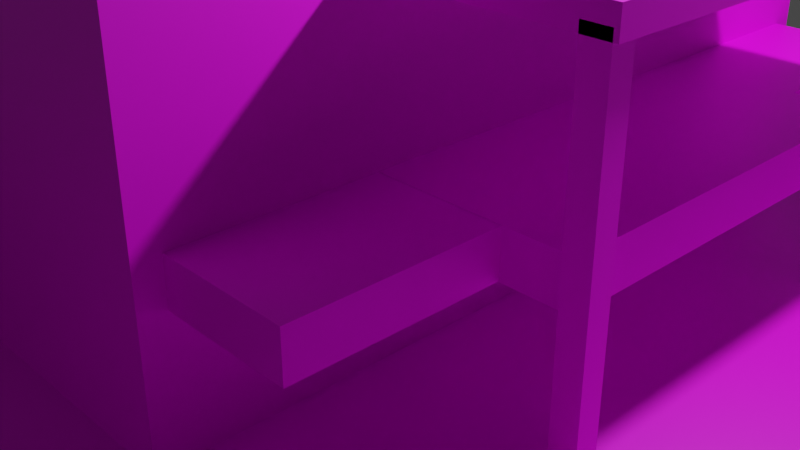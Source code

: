 # Source: 1maison_5.blend  (saved by Blender 2.92.15; exported with 4.5.12 LTS)
import bpy
from mathutils import Matrix  # noqa: F401  (used for matrix-valued properties, if any)

bpy.ops.wm.read_factory_settings(use_empty=True)
scene = bpy.context.scene
scene.name = 'Scene'

# ---- collections
col_collection = bpy.data.collections.new('Collection'); scene.collection.children.link(col_collection)

# ---- images (referenced by path relative to the original .blend; pixels are not part of the script)
import os
ASSET_DIR = os.environ.get("B2B_ASSET_DIR", "")  # directory of the original .blend (textures are referenced by path, not embedded)
HERE = os.path.dirname(os.path.abspath(__file__))  # packed textures are extracted next to this script under _unpacked/

def load_image(name, relpath, width, height, colorspace="sRGB"):
    """Load a texture the original file referenced (path relative to the .blend, or extracted next to this script)."""
    p = next((c for c in (os.path.join(HERE, relpath), os.path.join(ASSET_DIR, relpath)) if relpath and os.path.exists(c)), "")
    if p:
        img = bpy.data.images.load(p, check_existing=True)
        img.name = name
    else:  # same state as the original file: an image datablock whose file is absent (Cycles renders it pink)
        img = bpy.data.images.new(name, width, height)
        img.source = "FILE"
        img.filepath = "//" + (relpath or name)
    img.colorspace_settings.name = colorspace
    return img
img_t_1maison_1 = load_image('T_1maison_1', 'Texture_1maison_5.png', 1024, 1024, 'sRGB')

# ---- materials (node trees are filled in below, after node groups)
mat_mat_riau = bpy.data.materials.new('Matériau')
mat_mat_riau.use_transparent_shadow = False

# ---- material node trees
mat_mat_riau.use_nodes = True; mat_mat_riau.node_tree.nodes.clear()
_N = mat_mat_riau.node_tree.nodes; _L = mat_mat_riau.node_tree.links
n0 = _N.new('ShaderNodeBsdfPrincipled'); n0.name = 'Principled BSDF'; n0.location = (10, 300)
n0.distribution = 'GGX'
n0.subsurface_method = 'BURLEY'
n0.inputs[3].default_value = 1.45
n0.inputs[27].default_value = (0.0, 0.0, 0.0, 1.0)
n0.inputs[28].default_value = 1.0
n1 = _N.new('ShaderNodeOutputMaterial'); n1.name = 'Material Output'; n1.location = (300, 300)
n2 = _N.new('ShaderNodeTexImage'); n2.name = 'Texture image'; n2.location = (-385, 163)
n2.image = img_t_1maison_1
_L.new(n0.outputs[0], n1.inputs[0])
_L.new(n2.outputs[0], n0.inputs[0])
n1.is_active_output = True

# ---- world
world_world = bpy.data.worlds.new('World'); scene.world = world_world
world_world.use_nodes = True; world_world.node_tree.nodes.clear()
_N = world_world.node_tree.nodes; _L = world_world.node_tree.links
n0 = _N.new('ShaderNodeOutputWorld'); n0.name = 'World Output'; n0.location = (300, 300)
n1 = _N.new('ShaderNodeBackground'); n1.name = 'Background'; n1.location = (10, 300)
n1.inputs[0].default_value = (0.05088, 0.05088, 0.05088, 1.0)
_L.new(n1.outputs[0], n0.inputs[0])
n0.is_active_output = True
world_world.color = (0.05088, 0.05088, 0.05088)
world_world.use_sun_shadow = False
world_world.sun_shadow_jitter_overblur = 0.0

# ---- cameras
cam_camera = bpy.data.cameras.new('Camera')
cam_camera.clip_end = 100.0
cam_camera.ortho_scale = 7.314

# ---- lights
light_light = bpy.data.lights.new('Light', 'POINT')
light_light.transmission_factor = 0.0
light_light.energy = 1000.0
light_light.shadow_soft_size = 0.1
light_light.shadow_maximum_resolution = 0.006
light_light.use_absolute_resolution = True

# ---- meshes
me_plan = bpy.data.meshes.new('Plan')
me_plan.from_pydata([(-1.0, -1.0, 0.0), (1.0, -1.0, 0.0), (-1.0, 1.0, 0.0), (1.0, 1.0, 0.0), (-0.3184, -0.5304, -0.0524), (-0.294, -0.506, 0.4832), (-0.3184, 0.532, -0.0524), (-0.294, 0.5076, 0.4832), (0.237, -0.5304, -0.0524), (0.2127, -0.506, 0.4832), (0.237, 0.532, -0.0524), (0.2127, 0.5076, 0.4832), (-0.94, 0.9332, -0.02139), (-0.94, 0.9332, 0.04188), (-0.94, 0.9647, -0.02139), (-0.94, 0.9647, 0.04188), (0.9629, 0.9332, -0.02139), (0.9629, 0.9332, 0.04188), (0.9629, 0.9647, -0.02139), (0.9629, 0.9647, 0.04188), (-0.9455, -0.964, -0.01852), (-0.9455, -0.964, 0.04475), (-0.9455, -0.9325, -0.01852), (-0.9455, -0.9325, 0.04475), (0.9633, -0.964, -0.01852), (0.9633, -0.964, 0.04475), (0.9633, -0.9325, -0.01852), (0.9633, -0.9325, 0.04475), (-0.9413, -0.9641, -0.02142), (-0.9413, -0.9641, 0.04463), (-0.9728, -0.9641, -0.02142), (-0.9728, -0.9641, 0.04463), (-0.9354, 0.9637, -0.02142), (-0.9354, 0.9637, 0.04463), (-0.9669, 0.9638, -0.02142), (-0.9669, 0.9638, 0.04463), (0.1889, -0.2644, 0.4159), (0.1889, -0.2644, 0.4476), (0.1889, 0.2709, 0.4159), (0.1889, 0.2709, 0.4476), (0.5167, -0.2644, 0.4159), (0.5167, -0.2644, 0.4476), (0.5167, 0.2709, 0.4159), (0.5167, 0.2709, 0.4476), (0.4786, 0.2398, -0.04822), (0.4786, 0.2398, 0.4276), (0.4786, 0.2693, -0.04822), (0.4786, 0.2693, 0.4276), (0.511, 0.2398, -0.04822), (0.511, 0.2398, 0.4276), (0.511, 0.2693, -0.04822), (0.511, 0.2693, 0.4276), (0.2071, 0.5026, 0.2201), (0.2071, 0.5026, 0.1635), (0.2071, -0.4991, 0.2201), (0.2071, -0.4991, 0.1635), (0.4786, -0.2644, -0.04822), (0.4786, -0.2644, 0.4276), (0.4786, -0.2349, -0.04822), (0.4786, -0.2349, 0.4276), (0.511, -0.2644, -0.04822), (0.511, -0.2644, 0.4276), (0.511, -0.2349, -0.04822), (0.511, -0.2349, 0.4276), (0.234, -0.2511, 0.1625), (0.234, -0.2511, 0.2208), (0.234, 0.2554, 0.1625), (0.234, 0.2554, 0.2208), (0.4853, -0.2511, 0.1625), (0.4853, -0.2511, 0.2208), (0.4853, 0.2554, 0.1625), (0.4853, 0.2554, 0.2208), (0.3994, -0.4991, 0.1635), (0.3994, -0.4991, 0.2201), (0.3994, 0.5026, 0.1635), (0.3994, 0.5026, 0.2201), (-0.3184, -0.5304, 0.4832), (-0.3184, 0.532, 0.4832), (0.237, 0.532, 0.4832), (0.237, -0.5304, 0.4832), (-0.3184, -0.5304, 0.5016), (-0.3184, 0.532, 0.5016), (0.237, 0.532, 0.5016), (0.237, -0.5304, 0.5016), (-0.294, -0.506, 0.5016), (-0.294, 0.5076, 0.5016), (0.2127, 0.5076, 0.5016), (0.2127, -0.506, 0.5016)], [], [(0, 1, 3, 2), (4, 76, 77, 6), (6, 77, 78, 10), (10, 78, 79, 8), (8, 79, 76, 4), (11, 7, 5, 9), (12, 13, 15, 14), (14, 15, 19, 18), (18, 19, 17, 16), (16, 17, 13, 12), (14, 18, 16, 12), (19, 15, 13, 17), (20, 21, 23, 22), (22, 23, 27, 26), (26, 27, 25, 24), (24, 25, 21, 20), (22, 26, 24, 20), (27, 23, 21, 25), (28, 29, 31, 30), (30, 31, 35, 34), (34, 35, 33, 32), (32, 33, 29, 28), (30, 34, 32, 28), (35, 31, 29, 33), (36, 37, 39, 38), (38, 39, 43, 42), (42, 43, 41, 40), (40, 41, 37, 36), (43, 39, 37, 41), (44, 45, 47, 46), (46, 47, 51, 50), (50, 51, 49, 48), (48, 49, 45, 44), (51, 47, 45, 49), (55, 54, 52, 53), (56, 57, 59, 58), (58, 59, 63, 62), (62, 63, 61, 60), (60, 61, 57, 56), (63, 59, 57, 61), (64, 65, 67, 66), (66, 67, 71, 70), (70, 71, 69, 68), (68, 69, 65, 64), (71, 67, 65, 69), (53, 52, 75, 74), (74, 75, 73, 72), (72, 73, 54, 55), (75, 52, 54, 73), (5, 7, 85, 84), (76, 79, 83, 80), (11, 9, 87, 86), (77, 76, 80, 81), (84, 85, 81, 80), (85, 86, 82, 81), (86, 87, 83, 82), (87, 84, 80, 83), (78, 77, 81, 82), (9, 5, 84, 87), (7, 11, 86, 85), (79, 78, 82, 83)])
_uv = me_plan.uv_layers.new(name='CarteUV')
_uv.uv.foreach_set('vector', [-0.0002117, 0.9998, 0.000212, 0.6663, 0.3337, 0.6667, 0.3333, 1.0, 0.3449, 0.0006588, 0.3425, 0.1949, 0.08808, 0.1936, 0.09046, -0.0006381, 0.7013, 0.007553, 0.6993, 0.2529, 0.4345, 0.251, 0.4366, 0.005673, 0.995, 0.1364, 0.9961, 0.3176, 0.7522, 0.3184, 0.7512, 0.1371, 0.7013, 0.003758, 0.7005, 0.2563, 0.4366, 0.2555, 0.4375, 0.002933, 0.3554, 0.8612, 0.5831, 0.8612, 0.5831, 0.9918, 0.3554, 0.9918, 0.375, 0.0, 0.625, 0.0, 0.625, 0.25, 0.375, 0.25, 0.0169, 0.938, 0.06102, 0.938, 0.06102, 0.9821, 0.0169, 0.9821, 0.007604, 0.893, 0.0677, 0.893, 0.0677, 0.9531, 0.007604, 0.9531, 0.004503, 0.7314, 0.0403, 0.7314, 0.0403, 0.9814, 0.004503, 0.9814, 0.125, 0.5, 0.375, 0.5, 0.375, 0.75, 0.125, 0.75, 0.02507, 0.9392, 0.2751, 0.9392, 0.2751, 0.9794, 0.02507, 0.9794, 0.375, 0.0, 0.625, 0.0, 0.625, 0.25, 0.375, 0.25, 0.007604, 0.7104, 0.06539, 0.7104, 0.06539, 0.9604, 0.007604, 0.9604, 0.009154, 0.9442, 0.05056, 0.9442, 0.05056, 0.9856, 0.009154, 0.9856, 0.009154, 0.7128, 0.03211, 0.7128, 0.03211, 0.9628, 0.009154, 0.9628, 0.125, 0.5, 0.375, 0.5, 0.375, 0.75, 0.125, 0.75, 0.01112, 0.692, 0.06419, 0.692, 0.06419, 0.9887, 0.01112, 0.9887, 0.004503, 0.9264, 0.06293, 0.9264, 0.06293, 0.9848, 0.004503, 0.9848, 0.006053, 0.924, 0.07194, 0.924, 0.07194, 0.9899, 0.006053, 0.9899, 0.02931, 0.9489, 0.2793, 0.9489, 0.2793, 0.981, 0.02931, 0.981, 0.009154, 0.9186, 0.05953, 0.9186, 0.05953, 0.969, 0.009154, 0.969, 0.125, 0.5, 0.375, 0.5, 0.375, 0.75, 0.125, 0.75, 0.01112, 0.9278, 0.07671, 0.9278, 0.07671, 0.9934, 0.01112, 0.9934, 0.375, 0.0, 0.625, 0.0, 0.625, 0.25, 0.375, 0.25, 0.02311, 0.3911, 0.2731, 0.3911, 0.2731, 0.6411, 0.02311, 0.6411, 0.03706, 0.3837, 0.2871, 0.3837, 0.2871, 0.6337, 0.03706, 0.6337, 0.3161, 0.364, 0.5661, 0.364, 0.5661, 0.614, 0.3161, 0.614, 0.3863, 0.8531, 0.6363, 0.8531, 0.6363, 0.9887, 0.3863, 0.9887, 0.7393, 0.3395, 0.9893, 0.3395, 0.9893, 0.5895, 0.7393, 0.5895, 0.3254, 0.357, 0.5754, 0.357, 0.5754, 0.607, 0.3254, 0.607, 0.3455, 0.3744, 0.5955, 0.3744, 0.5955, 0.6244, 0.3455, 0.6244, 0.5393, 0.3764, 0.7893, 0.3764, 0.7893, 0.6264, 0.5393, 0.6264, 0.625, 0.5, 0.875, 0.5, 0.875, 0.75, 0.625, 0.75, 0.375, 0.0, 0.625, 0.0, 0.625, 0.25, 0.375, 0.25, 0.3921, 0.3906, 0.6421, 0.3906, 0.6421, 0.6406, 0.3921, 0.6406, 0.4293, 0.3601, 0.6793, 0.3601, 0.6793, 0.6101, 0.4293, 0.6101, 0.3424, 0.3992, 0.5924, 0.3992, 0.5924, 0.6492, 0.3424, 0.6492, 0.3998, 0.3919, 0.6498, 0.3919, 0.6498, 0.6419, 0.3998, 0.6419, 0.625, 0.5, 0.875, 0.5, 0.875, 0.75, 0.625, 0.75, 0.375, 0.0, 0.625, 0.0, 0.625, 0.25, 0.375, 0.25, 0.008004, 0.3115, 0.008004, 0.2819, 0.07554, 0.2819, 0.07554, 0.3115, 0.005459, 0.3107, 0.003759, 0.2811, 0.08446, 0.281, 0.08616, 0.3106, 0.005437, 0.315, 0.006885, 0.2811, 0.05692, 0.2813, 0.05547, 0.3152, 0.2576, 0.2192, 0.425, 0.2192, 0.425, 0.3066, 0.2576, 0.3066, 0.01204, 0.3113, 0.01179, 0.2813, 0.07835, 0.2812, 0.0786, 0.3112, 0.001322, 0.3104, 0.0006561, 0.2824, 0.1118, 0.2822, 0.1125, 0.3102, 0.007138, 0.3125, 0.01029, 0.2797, 0.08351, 0.2798, 0.08035, 0.3126, 0.7304, 0.04579, 0.9804, 0.04579, 0.9804, 0.1156, 0.7304, 0.1156, 0.4901, 0.5949, 0.4901, 0.4643, 0.4901, 0.4643, 0.4901, 0.5949, 0.04988, 0.6218, 0.04988, 0.3718, 0.04988, 0.3718, 0.04988, 0.6218, 0.2608, 0.4984, 0.2608, 0.629, 0.2608, 0.629, 0.2608, 0.4984, 0.09793, 0.6422, 0.09793, 0.3922, 0.09793, 0.3922, 0.09793, 0.6422, 0.3505, 0.5546, 0.3505, 0.424, 0.3615, 0.4209, 0.3615, 0.5578, 0.3505, 0.424, 0.1228, 0.424, 0.1119, 0.4209, 0.3615, 0.4209, 0.1228, 0.424, 0.1228, 0.5546, 0.1119, 0.5578, 0.1119, 0.4209, 0.1228, 0.5546, 0.3505, 0.5546, 0.3615, 0.5578, 0.1119, 0.5578, 0.5537, 0.6039, 0.5537, 0.3539, 0.5537, 0.3539, 0.5537, 0.6039, 0.2608, 0.629, 0.4885, 0.629, 0.4885, 0.629, 0.2608, 0.629, 0.4901, 0.4643, 0.2623, 0.4643, 0.2623, 0.4643, 0.4901, 0.4643, 0.5459, 0.6198, 0.5459, 0.3698, 0.5459, 0.3698, 0.5459, 0.6198])
me_plan.materials.append(mat_mat_riau)
me_plan.use_remesh_fix_poles = True
me_plan.use_remesh_preserve_attributes = False
me_plan.use_mirror_vertex_groups = False
me_plan.update()

# ---- objects
ob_light = bpy.data.objects.new('Light', light_light)
ob_camera = bpy.data.objects.new('Camera', cam_camera)
ob_plan = bpy.data.objects.new('Plan', me_plan)

# ---- transforms, parenting, visibility, modifiers, constraints
ob_light.location = (4.076, 1.005, 5.904)
ob_light.rotation_euler = (0.6503, 0.05522, 1.866)
ob_light.lock_rotations_4d = False
ob_light.empty_display_type = 'ARROWS'
ob_light.color = (0.0, 0.0, 0.0, 0.0)
ob_light.lineart.crease_threshold = 0.0
ob_camera.location = (7.359, -6.926, 4.958)
ob_camera.rotation_euler = (1.109, 0.0, 0.8149)
ob_camera.lock_rotations_4d = False
ob_camera.empty_display_type = 'ARROWS'
ob_camera.color = (0.0, 0.0, 0.0, 0.0)
ob_camera.display_type = 'WIRE'
ob_camera.lineart.crease_threshold = 0.0
ob_plan.location = (0.0, 0.0, 0.0)
ob_plan.scale = (7.5, 7.5, 7.5)
ob_plan.lineart.crease_threshold = 0.0

# ---- collection membership
col_collection.objects.link(ob_light)
col_collection.objects.link(ob_camera)
col_collection.objects.link(ob_plan)

# ---- scene / render settings (as saved in the file)
scene.camera = ob_camera
scene.frame_start = 1; scene.frame_end = 250; scene.frame_set(1)
scene.render.engine = 'BLENDER_EEVEE_NEXT'
scene.cycles.use_denoising = False
scene.cycles.samples = 128
scene.cycles.sampling_pattern = 'TABULATED_SOBOL'
scene.cycles.use_adaptive_sampling = False
scene.cycles.use_light_tree = False
scene.view_settings.view_transform = 'Filmic'
bpy.context.view_layer.update()
